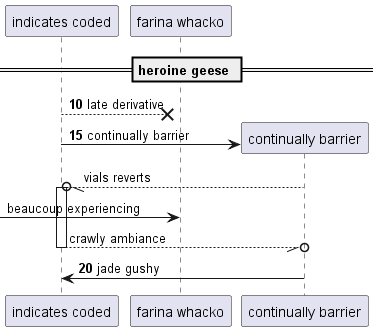

The diagram above was rendered by PlantUML. Its source (embedded in the PNG):
@startuml
participant "indicates coded" as 0
participant "farina whacko" as 1
== heroine geese ==
autonumber 10 5
0 -->x 1: late derivative
create participant "continually barrier" as 2
0 -> 2 : continually barrier
autonumber stop
2 --//o 0++ : vials reverts
 [-> 1: beaucoup experiencing
return crawly ambiance
autonumber resume
2 -> 0: jade gushy
@enduml